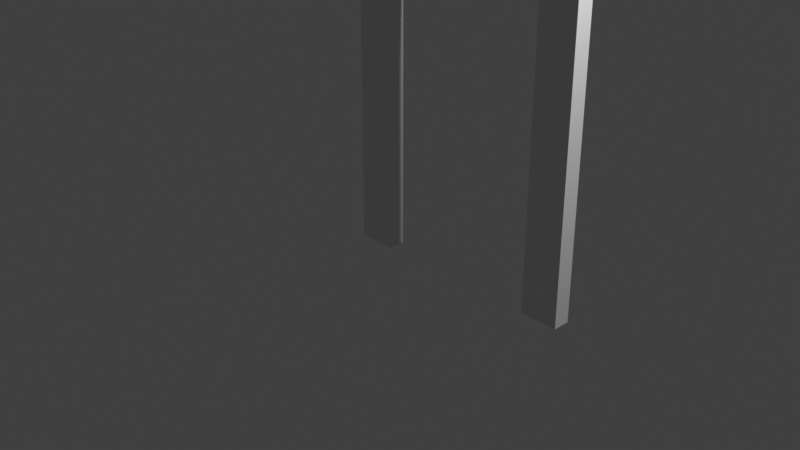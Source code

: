 # Source: multidecor_wooden_doorjamb.blend  (saved by Blender 3.0.42; exported with 4.5.12 LTS)
import bpy
from mathutils import Matrix  # noqa: F401  (used for matrix-valued properties, if any)

bpy.ops.wm.read_factory_settings(use_empty=True)
scene = bpy.context.scene
scene.name = 'Scene'

# ---- collections
col_collection = bpy.data.collections.new('Collection'); scene.collection.children.link(col_collection)

# ---- materials (node trees are filled in below, after node groups)
mat_material = bpy.data.materials.new('Material')
mat_material.alpha_threshold = 0.0
mat_material.use_transparent_shadow = False
mat_material.line_color = (0.0, 0.0, 0.0, 1.0)

# ---- material node trees
mat_material.use_nodes = True; mat_material.node_tree.nodes.clear()
_N = mat_material.node_tree.nodes; _L = mat_material.node_tree.links
n0 = _N.new('ShaderNodeOutputMaterial'); n0.name = 'Material Output'; n0.location = (300, 300)
n1 = _N.new('ShaderNodeBsdfPrincipled'); n1.name = 'Principled BSDF'; n1.location = (10, 300)
n1.distribution = 'GGX'
n1.subsurface_method = 'RANDOM_WALK_SKIN'
n1.inputs[2].default_value = 0.4
n1.inputs[3].default_value = 1.45
n1.inputs[27].default_value = (0.0, 0.0, 0.0, 1.0)
n1.inputs[28].default_value = 1.0
_L.new(n1.outputs[0], n0.inputs[0])
n0.is_active_output = True

# ---- world
world_world = bpy.data.worlds.new('World'); scene.world = world_world
world_world.use_nodes = True; world_world.node_tree.nodes.clear()
_N = world_world.node_tree.nodes; _L = world_world.node_tree.links
n0 = _N.new('ShaderNodeOutputWorld'); n0.name = 'World Output'; n0.location = (300, 300)
n1 = _N.new('ShaderNodeBackground'); n1.name = 'Background'; n1.location = (10, 300)
n1.inputs[0].default_value = (0.05088, 0.05088, 0.05088, 1.0)
_L.new(n1.outputs[0], n0.inputs[0])
n0.is_active_output = True
world_world.color = (0.05088, 0.05088, 0.05088)
world_world.use_sun_shadow = False
world_world.sun_shadow_jitter_overblur = 0.0

# ---- cameras
cam_camera = bpy.data.cameras.new('Camera')
cam_camera.clip_end = 100.0
cam_camera.ortho_scale = 7.314

# ---- lights
light_light = bpy.data.lights.new('Light', 'POINT')
light_light.transmission_factor = 0.0
light_light.energy = 1000.0
light_light.shadow_soft_size = 0.1
light_light.shadow_maximum_resolution = 0.006
light_light.use_absolute_resolution = True

# ---- meshes
me_cube = bpy.data.meshes.new('Cube')
me_cube.from_pydata([(-1.0, 1.0, 3.45), (-1.0, 1.0, -1.0), (-1.0, 0.8, 3.45), (-1.0, 0.8, -1.0), (-1.45, 1.0, 3.45), (-1.45, 1.0, -1.0), (-1.45, 0.8, 3.45), (-1.45, 0.8, -1.0), (1.45, 1.0, 3.45), (1.45, 1.0, -1.0), (1.45, 0.8, 3.45), (1.45, 0.8, -1.0), (1.0, 1.0, 3.45), (1.0, 1.0, -1.0), (1.0, 0.8, 3.45), (1.0, 0.8, -1.0), (1.0, 1.0, 3.0), (-1.0, 1.0, 3.0), (1.0, 0.8, 3.0), (-1.0, 0.8, 3.0), (1.0, 1.0, 3.45), (-1.0, 1.0, 3.45), (1.0, 0.8, 3.45), (-1.0, 0.8, 3.45)], [], [(0, 4, 6, 2), (3, 2, 6, 7), (7, 6, 4, 5), (5, 1, 3, 7), (1, 0, 2, 3), (5, 4, 0, 1), (8, 12, 14, 10), (11, 10, 14, 15), (15, 14, 12, 13), (13, 9, 11, 15), (9, 8, 10, 11), (13, 12, 8, 9), (19, 18, 22, 23), (23, 22, 20, 21), (17, 16, 18, 19), (21, 20, 16, 17)])
_uv = me_cube.uv_layers.new(name='UVMap')
_uv.uv.foreach_set('vector', [0.5973, 0.9597, 0.69, 0.9597, 0.69, 1.001, 0.5973, 1.001, 0.5561, 0.04238, 0.5561, 0.9597, 0.4633, 0.9597, 0.4633, 0.04238, 0.7313, 0.04238, 0.7313, 0.9597, 0.69, 0.9597, 0.69, 0.04238, 0.69, 0.04238, 0.5973, 0.04238, 0.5973, 0.001153, 0.69, 0.001153, 0.5973, 0.04238, 0.5973, 0.9597, 0.5561, 0.9597, 0.5561, 0.04238, 0.69, 0.04238, 0.69, 0.9597, 0.5973, 0.9597, 0.5973, 0.04238, 0.7728, 0.9597, 0.8655, 0.9597, 0.8655, 1.001, 0.7728, 1.001, 0.9995, 0.04238, 0.9995, 0.9597, 0.9067, 0.9597, 0.9067, 0.04238, 0.9067, 0.04238, 0.9067, 0.9597, 0.8655, 0.9597, 0.8655, 0.04238, 0.8655, 0.04238, 0.7728, 0.04238, 0.7728, 0.001153, 0.8655, 0.001153, 0.7728, 0.04238, 0.7728, 0.9597, 0.7315, 0.9597, 0.7315, 0.04238, 0.8655, 0.04238, 0.8655, 0.9597, 0.7728, 0.9597, 0.7728, 0.04238, 0.1761, 0.8767, 0.1761, 0.4645, 0.2689, 0.4645, 0.2689, 0.8767, 0.0009189, 0.8767, 0.0009192, 0.4645, 0.04215, 0.4645, 0.04214, 0.8767, 0.1349, 0.8767, 0.1349, 0.4645, 0.1761, 0.4645, 0.1761, 0.8767, 0.04214, 0.8767, 0.04215, 0.4645, 0.1349, 0.4645, 0.1349, 0.8767])
me_cube.materials.append(mat_material)
me_cube.use_remesh_preserve_volume = False
me_cube.use_remesh_preserve_attributes = False
me_cube.use_mirror_vertex_groups = False
me_cube.update()

# ---- objects
ob_cube = bpy.data.objects.new('Cube', me_cube)
ob_light = bpy.data.objects.new('Light', light_light)
ob_camera = bpy.data.objects.new('Camera', cam_camera)

# ---- transforms, parenting, visibility, modifiers, constraints
ob_cube.location = (0.0, 0.0, 0.0)
ob_cube.lock_rotations_4d = False
ob_cube.empty_display_type = 'ARROWS'
ob_cube.lineart.crease_threshold = 0.0
ob_light.location = (4.076, 1.005, 5.904)
ob_light.rotation_euler = (0.6503, 0.05522, 1.866)
ob_light.lock_rotations_4d = False
ob_light.empty_display_type = 'ARROWS'
ob_light.color = (0.0, 0.0, 0.0, 0.0)
ob_light.lineart.crease_threshold = 0.0
ob_camera.location = (7.359, -6.926, 4.958)
ob_camera.rotation_euler = (1.109, 0.0, 0.8149)
ob_camera.lock_rotations_4d = False
ob_camera.empty_display_type = 'ARROWS'
ob_camera.color = (0.0, 0.0, 0.0, 0.0)
ob_camera.display_type = 'WIRE'
ob_camera.lineart.crease_threshold = 0.0

# ---- collection membership
col_collection.objects.link(ob_cube)
col_collection.objects.link(ob_light)
col_collection.objects.link(ob_camera)

# ---- scene / render settings (as saved in the file)
scene.camera = ob_camera
scene.frame_start = 1; scene.frame_end = 250; scene.frame_set(1)
scene.render.engine = 'BLENDER_EEVEE_NEXT'
scene.cycles.sampling_pattern = 'TABULATED_SOBOL'
scene.cycles.use_light_tree = False
scene.view_settings.view_transform = 'Standard'
bpy.context.view_layer.update()
